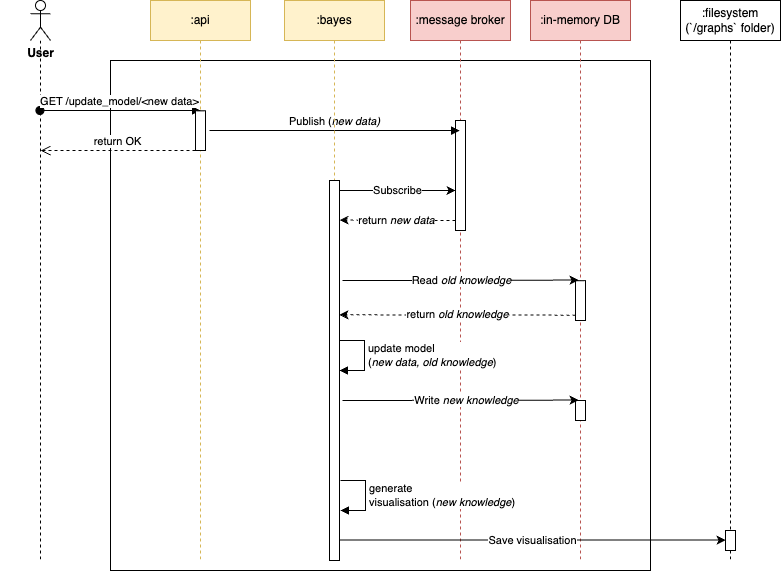

The diagram above was exported from draw.io. Its source (the exported page's mxGraphModel, read from the mxfile embedded in the PNG):
<mxGraphModel dx="1004" dy="612" grid="1" gridSize="10" guides="1" tooltips="1" connect="1" arrows="1" fold="1" page="1" pageScale="1" pageWidth="827" pageHeight="1169" math="0" shadow="0">
  <root>
    <mxCell id="0" />
    <mxCell id="1" parent="0" />
    <mxCell id="2" value="" style="rounded=0;whiteSpace=wrap;html=1;" vertex="1" parent="1">
      <mxGeometry x="140" y="80" width="540" height="510" as="geometry" />
    </mxCell>
    <mxCell id="3" value="" style="shape=umlLifeline;perimeter=lifelinePerimeter;whiteSpace=wrap;html=1;container=1;dropTarget=0;collapsible=0;recursiveResize=0;outlineConnect=0;portConstraint=eastwest;newEdgeStyle={&quot;edgeStyle&quot;:&quot;elbowEdgeStyle&quot;,&quot;elbow&quot;:&quot;vertical&quot;,&quot;curved&quot;:0,&quot;rounded&quot;:0};participant=umlActor;size=40;" vertex="1" parent="1">
      <mxGeometry x="60" y="20" width="20" height="560" as="geometry" />
    </mxCell>
    <mxCell id="4" value=":message broker" style="shape=umlLifeline;perimeter=lifelinePerimeter;whiteSpace=wrap;html=1;container=1;dropTarget=0;collapsible=0;recursiveResize=0;outlineConnect=0;portConstraint=eastwest;newEdgeStyle={&quot;edgeStyle&quot;:&quot;elbowEdgeStyle&quot;,&quot;elbow&quot;:&quot;vertical&quot;,&quot;curved&quot;:0,&quot;rounded&quot;:0};fillColor=#f8cecc;strokeColor=#b85450;" vertex="1" parent="1">
      <mxGeometry x="440" y="20" width="100" height="560" as="geometry" />
    </mxCell>
    <mxCell id="5" value="" style="html=1;points=[];perimeter=orthogonalPerimeter;outlineConnect=0;targetShapes=umlLifeline;portConstraint=eastwest;newEdgeStyle={&quot;edgeStyle&quot;:&quot;elbowEdgeStyle&quot;,&quot;elbow&quot;:&quot;vertical&quot;,&quot;curved&quot;:0,&quot;rounded&quot;:0};" vertex="1" parent="4">
      <mxGeometry x="45" y="120" width="10" height="110" as="geometry" />
    </mxCell>
    <mxCell id="6" value="GET /update_model/&amp;lt;new data&amp;gt;" style="html=1;verticalAlign=bottom;startArrow=oval;endArrow=block;startSize=8;edgeStyle=elbowEdgeStyle;elbow=vertical;curved=0;rounded=0;" edge="1" source="3" target="8" parent="1">
      <mxGeometry x="-0.0032" relative="1" as="geometry">
        <mxPoint x="170" y="130.35000000000002" as="sourcePoint" />
        <Array as="points">
          <mxPoint x="110" y="130" />
        </Array>
        <mxPoint as="offset" />
      </mxGeometry>
    </mxCell>
    <mxCell id="7" value=":api" style="shape=umlLifeline;perimeter=lifelinePerimeter;whiteSpace=wrap;html=1;container=1;dropTarget=0;collapsible=0;recursiveResize=0;outlineConnect=0;portConstraint=eastwest;newEdgeStyle={&quot;edgeStyle&quot;:&quot;elbowEdgeStyle&quot;,&quot;elbow&quot;:&quot;vertical&quot;,&quot;curved&quot;:0,&quot;rounded&quot;:0};fillColor=#fff2cc;strokeColor=#d6b656;" vertex="1" parent="1">
      <mxGeometry x="180" y="20" width="100" height="560" as="geometry" />
    </mxCell>
    <mxCell id="8" value="" style="html=1;points=[];perimeter=orthogonalPerimeter;outlineConnect=0;targetShapes=umlLifeline;portConstraint=eastwest;newEdgeStyle={&quot;edgeStyle&quot;:&quot;elbowEdgeStyle&quot;,&quot;elbow&quot;:&quot;vertical&quot;,&quot;curved&quot;:0,&quot;rounded&quot;:0};" vertex="1" parent="7">
      <mxGeometry x="45" y="110.35" width="10" height="39.65" as="geometry" />
    </mxCell>
    <mxCell id="9" value="Publish (&lt;i&gt;new data)&lt;/i&gt;" style="html=1;verticalAlign=bottom;endArrow=block;edgeStyle=elbowEdgeStyle;elbow=vertical;curved=0;rounded=0;" edge="1" parent="1">
      <mxGeometry relative="1" as="geometry">
        <mxPoint x="239" y="149.99666666666675" as="sourcePoint" />
        <Array as="points" />
        <mxPoint x="489" y="149.99666666666675" as="targetPoint" />
      </mxGeometry>
    </mxCell>
    <mxCell id="10" value="return OK" style="html=1;verticalAlign=bottom;endArrow=open;dashed=1;endSize=8;edgeStyle=elbowEdgeStyle;elbow=vertical;curved=0;rounded=0;" edge="1" parent="1">
      <mxGeometry relative="1" as="geometry">
        <mxPoint x="225" y="170.0007317073171" as="sourcePoint" />
        <mxPoint x="70.01219512195132" y="170.0007317073171" as="targetPoint" />
        <Array as="points" />
      </mxGeometry>
    </mxCell>
    <mxCell id="11" value="User" style="text;align=center;fontStyle=1;verticalAlign=middle;spacingLeft=3;spacingRight=3;strokeColor=none;rotatable=0;points=[[0,0.5],[1,0.5]];portConstraint=eastwest;html=1;" vertex="1" parent="1">
      <mxGeometry x="30" y="60" width="80" height="26" as="geometry" />
    </mxCell>
    <mxCell id="12" value=":in-memory DB" style="shape=umlLifeline;perimeter=lifelinePerimeter;whiteSpace=wrap;html=1;container=1;dropTarget=0;collapsible=0;recursiveResize=0;outlineConnect=0;portConstraint=eastwest;newEdgeStyle={&quot;edgeStyle&quot;:&quot;elbowEdgeStyle&quot;,&quot;elbow&quot;:&quot;vertical&quot;,&quot;curved&quot;:0,&quot;rounded&quot;:0};fillColor=#f8cecc;strokeColor=#b85450;" vertex="1" parent="1">
      <mxGeometry x="560" y="20" width="100" height="560" as="geometry" />
    </mxCell>
    <mxCell id="13" value="" style="html=1;points=[];perimeter=orthogonalPerimeter;outlineConnect=0;targetShapes=umlLifeline;portConstraint=eastwest;newEdgeStyle={&quot;edgeStyle&quot;:&quot;elbowEdgeStyle&quot;,&quot;elbow&quot;:&quot;vertical&quot;,&quot;curved&quot;:0,&quot;rounded&quot;:0};" vertex="1" parent="12">
      <mxGeometry x="45" y="280.21" width="10" height="39.79" as="geometry" />
    </mxCell>
    <mxCell id="14" value="" style="html=1;points=[];perimeter=orthogonalPerimeter;outlineConnect=0;targetShapes=umlLifeline;portConstraint=eastwest;newEdgeStyle={&quot;edgeStyle&quot;:&quot;elbowEdgeStyle&quot;,&quot;elbow&quot;:&quot;vertical&quot;,&quot;curved&quot;:0,&quot;rounded&quot;:0};" vertex="1" parent="12">
      <mxGeometry x="45" y="400" width="10" height="20" as="geometry" />
    </mxCell>
    <mxCell id="15" value=":bayes" style="shape=umlLifeline;perimeter=lifelinePerimeter;whiteSpace=wrap;html=1;container=1;dropTarget=0;collapsible=0;recursiveResize=0;outlineConnect=0;portConstraint=eastwest;newEdgeStyle={&quot;edgeStyle&quot;:&quot;elbowEdgeStyle&quot;,&quot;elbow&quot;:&quot;vertical&quot;,&quot;curved&quot;:0,&quot;rounded&quot;:0};fillColor=#fff2cc;strokeColor=#d6b656;" vertex="1" parent="1">
      <mxGeometry x="314" y="20" width="100" height="560" as="geometry" />
    </mxCell>
    <mxCell id="16" value="update model &lt;br&gt;(&lt;i&gt;new data, old knowledge&lt;/i&gt;)" style="html=1;align=left;spacingLeft=2;endArrow=block;rounded=0;edgeStyle=orthogonalEdgeStyle;curved=0;rounded=0;" edge="1" parent="15">
      <mxGeometry relative="1" as="geometry">
        <mxPoint x="55" y="340" as="sourcePoint" />
        <Array as="points">
          <mxPoint x="80" y="340" />
          <mxPoint x="80" y="370" />
        </Array>
        <mxPoint x="55" y="370" as="targetPoint" />
        <mxPoint as="offset" />
      </mxGeometry>
    </mxCell>
    <mxCell id="17" value="" style="html=1;points=[];perimeter=orthogonalPerimeter;outlineConnect=0;targetShapes=umlLifeline;portConstraint=eastwest;newEdgeStyle={&quot;edgeStyle&quot;:&quot;elbowEdgeStyle&quot;,&quot;elbow&quot;:&quot;vertical&quot;,&quot;curved&quot;:0,&quot;rounded&quot;:0};" vertex="1" parent="15">
      <mxGeometry x="45" y="180" width="10" height="380" as="geometry" />
    </mxCell>
    <mxCell id="18" value="Subscribe" style="edgeStyle=elbowEdgeStyle;rounded=0;orthogonalLoop=1;jettySize=auto;html=1;elbow=vertical;curved=0;" edge="1" source="17" target="5" parent="1">
      <mxGeometry relative="1" as="geometry">
        <Array as="points">
          <mxPoint x="460" y="210" />
        </Array>
      </mxGeometry>
    </mxCell>
    <mxCell id="19" value="return &lt;i&gt;new data&lt;/i&gt;" style="edgeStyle=elbowEdgeStyle;rounded=0;orthogonalLoop=1;jettySize=auto;html=1;elbow=vertical;curved=0;dashed=1;" edge="1" parent="1">
      <mxGeometry relative="1" as="geometry">
        <mxPoint x="485" y="240" as="sourcePoint" />
        <mxPoint x="369" y="240" as="targetPoint" />
      </mxGeometry>
    </mxCell>
    <mxCell id="20" value="generate&lt;br&gt;visualisation (&lt;i&gt;new knowledge&lt;/i&gt;)" style="html=1;align=left;spacingLeft=2;endArrow=block;rounded=0;edgeStyle=orthogonalEdgeStyle;curved=0;rounded=0;" edge="1" parent="1">
      <mxGeometry relative="1" as="geometry">
        <mxPoint x="370" y="500" as="sourcePoint" />
        <Array as="points">
          <mxPoint x="395" y="500" />
          <mxPoint x="395" y="530" />
        </Array>
        <mxPoint x="370" y="530" as="targetPoint" />
        <mxPoint as="offset" />
      </mxGeometry>
    </mxCell>
    <mxCell id="21" value="Read&amp;nbsp;&lt;i&gt;old knowledge&lt;/i&gt;" style="edgeStyle=elbowEdgeStyle;rounded=0;orthogonalLoop=1;jettySize=auto;html=1;elbow=vertical;curved=0;" edge="1" parent="1">
      <mxGeometry relative="1" as="geometry">
        <mxPoint x="372" y="300.0033333333334" as="sourcePoint" />
        <mxPoint x="608" y="300.0033333333334" as="targetPoint" />
      </mxGeometry>
    </mxCell>
    <mxCell id="22" value="return &lt;i&gt;old knowledge&lt;/i&gt;" style="edgeStyle=elbowEdgeStyle;rounded=0;orthogonalLoop=1;jettySize=auto;html=1;elbow=vertical;curved=0;dashed=1;" edge="1" parent="1">
      <mxGeometry relative="1" as="geometry">
        <mxPoint x="605" y="334.66333333333336" as="sourcePoint" />
        <mxPoint x="369" y="334.66333333333336" as="targetPoint" />
      </mxGeometry>
    </mxCell>
    <mxCell id="23" style="edgeStyle=elbowEdgeStyle;rounded=0;orthogonalLoop=1;jettySize=auto;html=1;elbow=vertical;curved=0;" edge="1" parent="1">
      <mxGeometry relative="1" as="geometry">
        <mxPoint x="372" y="419.9966666666666" as="sourcePoint" />
        <mxPoint x="608" y="419.9966666666666" as="targetPoint" />
      </mxGeometry>
    </mxCell>
    <mxCell id="24" value="Write &lt;i&gt;new knowledge&lt;/i&gt;" style="edgeLabel;html=1;align=center;verticalAlign=middle;resizable=0;points=[];" vertex="1" connectable="0" parent="23">
      <mxGeometry x="0.3775" y="2" relative="1" as="geometry">
        <mxPoint x="-39" y="2" as="offset" />
      </mxGeometry>
    </mxCell>
    <mxCell id="25" value=":filesystem&lt;br&gt;(`/graphs` folder)" style="shape=umlLifeline;perimeter=lifelinePerimeter;whiteSpace=wrap;html=1;container=1;dropTarget=0;collapsible=0;recursiveResize=0;outlineConnect=0;portConstraint=eastwest;newEdgeStyle={&quot;edgeStyle&quot;:&quot;elbowEdgeStyle&quot;,&quot;elbow&quot;:&quot;vertical&quot;,&quot;curved&quot;:0,&quot;rounded&quot;:0};" vertex="1" parent="1">
      <mxGeometry x="710" y="20" width="100" height="560" as="geometry" />
    </mxCell>
    <mxCell id="26" value="" style="html=1;points=[];perimeter=orthogonalPerimeter;outlineConnect=0;targetShapes=umlLifeline;portConstraint=eastwest;newEdgeStyle={&quot;edgeStyle&quot;:&quot;elbowEdgeStyle&quot;,&quot;elbow&quot;:&quot;vertical&quot;,&quot;curved&quot;:0,&quot;rounded&quot;:0};" vertex="1" parent="25">
      <mxGeometry x="45" y="530" width="10" height="20" as="geometry" />
    </mxCell>
    <mxCell id="27" value="Save visualisation" style="edgeStyle=elbowEdgeStyle;rounded=0;orthogonalLoop=1;jettySize=auto;html=1;elbow=vertical;curved=0;" edge="1" source="17" target="26" parent="1">
      <mxGeometry relative="1" as="geometry" />
    </mxCell>
  </root>
</mxGraphModel>